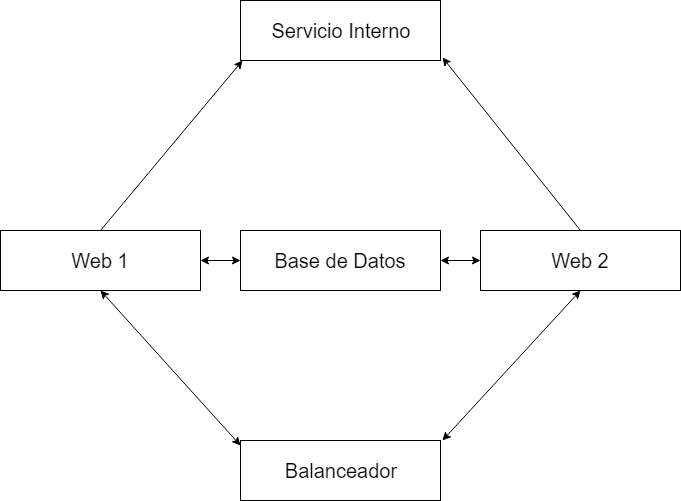

The diagram above was exported from draw.io. Its source (the exported page's mxGraphModel, read from the mxfile embedded in the PNG):
<mxGraphModel dx="1394" dy="764" grid="1" gridSize="10" guides="1" tooltips="1" connect="1" arrows="1" fold="1" page="1" pageScale="1" pageWidth="827" pageHeight="1169" math="0" shadow="0">
  <root>
    <mxCell id="0" />
    <mxCell id="1" parent="0" />
    <mxCell id="3Qu_WgEMZPBS-YEaQNuE-1" value="&lt;font style=&quot;font-size: 20px&quot;&gt;Web 1&lt;/font&gt;" style="rounded=0;whiteSpace=wrap;html=1;" vertex="1" parent="1">
      <mxGeometry x="40" y="280" width="200" height="60" as="geometry" />
    </mxCell>
    <mxCell id="3Qu_WgEMZPBS-YEaQNuE-2" value="&lt;font style=&quot;font-size: 20px&quot;&gt;Web 2&lt;br&gt;&lt;/font&gt;" style="rounded=0;whiteSpace=wrap;html=1;" vertex="1" parent="1">
      <mxGeometry x="520" y="280" width="200" height="60" as="geometry" />
    </mxCell>
    <mxCell id="3Qu_WgEMZPBS-YEaQNuE-3" value="&lt;font style=&quot;font-size: 20px&quot;&gt;Balanceador&lt;br&gt;&lt;/font&gt;" style="rounded=0;whiteSpace=wrap;html=1;" vertex="1" parent="1">
      <mxGeometry x="280" y="490" width="200" height="60" as="geometry" />
    </mxCell>
    <mxCell id="3Qu_WgEMZPBS-YEaQNuE-4" value="&lt;font style=&quot;font-size: 20px&quot;&gt;Servicio Interno&lt;br&gt;&lt;/font&gt;" style="rounded=0;whiteSpace=wrap;html=1;" vertex="1" parent="1">
      <mxGeometry x="280" y="50" width="200" height="60" as="geometry" />
    </mxCell>
    <mxCell id="3Qu_WgEMZPBS-YEaQNuE-5" value="&lt;font style=&quot;font-size: 20px&quot;&gt;Base de Datos&lt;br&gt;&lt;/font&gt;" style="rounded=0;whiteSpace=wrap;html=1;" vertex="1" parent="1">
      <mxGeometry x="280" y="280" width="200" height="60" as="geometry" />
    </mxCell>
    <mxCell id="3Qu_WgEMZPBS-YEaQNuE-6" value="" style="endArrow=classic;startArrow=classic;html=1;entryX=0;entryY=0.083;entryDx=0;entryDy=0;entryPerimeter=0;exitX=0.5;exitY=1;exitDx=0;exitDy=0;" edge="1" parent="1" source="3Qu_WgEMZPBS-YEaQNuE-1" target="3Qu_WgEMZPBS-YEaQNuE-3">
      <mxGeometry width="50" height="50" relative="1" as="geometry">
        <mxPoint x="40" y="660" as="sourcePoint" />
        <mxPoint x="90" y="610" as="targetPoint" />
        <Array as="points" />
      </mxGeometry>
    </mxCell>
    <mxCell id="3Qu_WgEMZPBS-YEaQNuE-7" value="" style="endArrow=classic;startArrow=classic;html=1;entryX=0.5;entryY=1;entryDx=0;entryDy=0;exitX=1.01;exitY=0;exitDx=0;exitDy=0;exitPerimeter=0;" edge="1" parent="1" source="3Qu_WgEMZPBS-YEaQNuE-3" target="3Qu_WgEMZPBS-YEaQNuE-2">
      <mxGeometry width="50" height="50" relative="1" as="geometry">
        <mxPoint x="480" y="340" as="sourcePoint" />
        <mxPoint x="583" y="433" as="targetPoint" />
        <Array as="points" />
      </mxGeometry>
    </mxCell>
    <mxCell id="3Qu_WgEMZPBS-YEaQNuE-8" value="" style="endArrow=classic;startArrow=classic;html=1;entryX=0;entryY=0.5;entryDx=0;entryDy=0;exitX=1;exitY=0.5;exitDx=0;exitDy=0;" edge="1" parent="1" source="3Qu_WgEMZPBS-YEaQNuE-1" target="3Qu_WgEMZPBS-YEaQNuE-5">
      <mxGeometry width="50" height="50" relative="1" as="geometry">
        <mxPoint x="230" y="280" as="sourcePoint" />
        <mxPoint x="280" y="230" as="targetPoint" />
      </mxGeometry>
    </mxCell>
    <mxCell id="3Qu_WgEMZPBS-YEaQNuE-9" value="" style="endArrow=classic;startArrow=classic;html=1;entryX=0;entryY=0.5;entryDx=0;entryDy=0;exitX=1;exitY=0.5;exitDx=0;exitDy=0;" edge="1" parent="1" source="3Qu_WgEMZPBS-YEaQNuE-5" target="3Qu_WgEMZPBS-YEaQNuE-2">
      <mxGeometry width="50" height="50" relative="1" as="geometry">
        <mxPoint x="470" y="200" as="sourcePoint" />
        <mxPoint x="573" y="293" as="targetPoint" />
        <Array as="points" />
      </mxGeometry>
    </mxCell>
    <mxCell id="3Qu_WgEMZPBS-YEaQNuE-10" value="" style="endArrow=classic;html=1;entryX=0.01;entryY=1;entryDx=0;entryDy=0;entryPerimeter=0;exitX=0.5;exitY=0;exitDx=0;exitDy=0;" edge="1" parent="1" source="3Qu_WgEMZPBS-YEaQNuE-1" target="3Qu_WgEMZPBS-YEaQNuE-4">
      <mxGeometry width="50" height="50" relative="1" as="geometry">
        <mxPoint x="40" y="560" as="sourcePoint" />
        <mxPoint x="90" y="510" as="targetPoint" />
        <Array as="points" />
      </mxGeometry>
    </mxCell>
    <mxCell id="3Qu_WgEMZPBS-YEaQNuE-11" value="" style="endArrow=classic;html=1;entryX=1.01;entryY=0.95;entryDx=0;entryDy=0;entryPerimeter=0;exitX=0.5;exitY=0;exitDx=0;exitDy=0;" edge="1" parent="1" source="3Qu_WgEMZPBS-YEaQNuE-2" target="3Qu_WgEMZPBS-YEaQNuE-4">
      <mxGeometry width="50" height="50" relative="1" as="geometry">
        <mxPoint x="510" y="280" as="sourcePoint" />
        <mxPoint x="652" y="110" as="targetPoint" />
        <Array as="points" />
      </mxGeometry>
    </mxCell>
  </root>
</mxGraphModel>